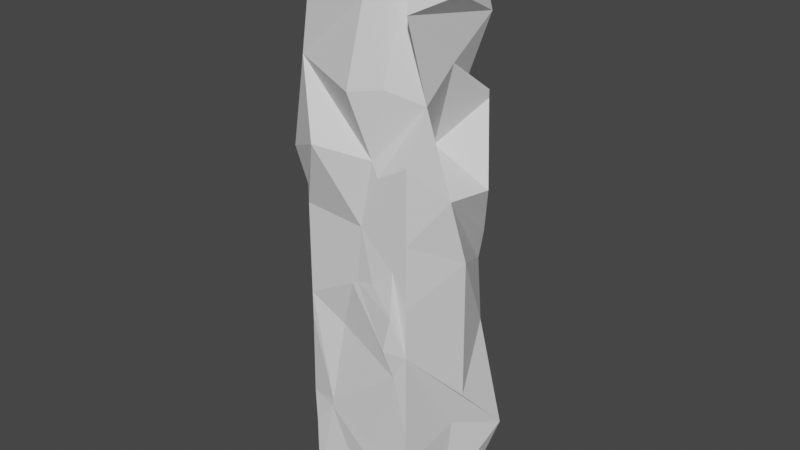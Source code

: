 # Source: future_pillar.blend  (saved by Blender 2.80.75; exported with 4.5.12 LTS)
import bpy
from mathutils import Matrix  # noqa: F401  (used for matrix-valued properties, if any)

bpy.ops.wm.read_factory_settings(use_empty=True)
scene = bpy.context.scene
scene.name = 'Scene'

# ---- collections
col_collection = bpy.data.collections.new('Collection'); scene.collection.children.link(col_collection)

# ---- world
world_world = bpy.data.worlds.new('World'); scene.world = world_world
world_world.use_nodes = True; world_world.node_tree.nodes.clear()
_N = world_world.node_tree.nodes; _L = world_world.node_tree.links
n0 = _N.new('ShaderNodeOutputWorld'); n0.name = 'World Output'; n0.location = (300, 300)
n1 = _N.new('ShaderNodeBackground'); n1.name = 'Background'; n1.location = (10, 300)
n1.inputs[0].default_value = (0.05088, 0.05088, 0.05088, 1.0)
_L.new(n1.outputs[0], n0.inputs[0])
n0.is_active_output = True
world_world.color = (0.05088, 0.05088, 0.05088)
world_world.use_sun_shadow = False
world_world.sun_shadow_jitter_overblur = 0.0

# ---- meshes
me_cube_001 = bpy.data.meshes.new('Cube.001')
me_cube_001.from_pydata([(-1.037, -0.9924, -0.9625), (-0.4925, -0.7755, 1.057), (-1.037, 1.008, -0.9625), (-0.8595, 0.6769, 1.093), (0.9634, -0.9924, -0.9625), (0.6595, -0.5317, 1.009), (0.9634, 1.008, -0.9625), (0.9721, 0.6148, 0.9801), (0.9634, 0.017, -0.9625), (0.9634, 1.008, 0.7704), (0.9634, 1.008, 0.4939), (0.9634, 1.008, 0.03281), (0.9634, 1.008, -0.3078), (1.435, 1.042, -0.6957), (0.9634, -0.9924, 0.8438), (1.062, -0.6595, 0.5668), (0.9634, -0.9924, 0.1364), (0.9634, -0.9924, -0.08758), (0.9634, -0.9924, -0.2638), (1.19, -0.07043, 0.8712), (0.9634, 0.08832, 0.6548), (0.5968, 0.1267, 0.377), (1.318, -0.3797, 0.2609), (1.368, -0.02713, 0.02753), (1.274, 0.1275, -0.4978), (-0.0366, 1.008, 0.03753), (0.4419, 1.008, -0.4409), (-0.212, 1.008, -0.9625), (-0.2662, 1.008, -0.9625), (-1.063, 0.9123, -0.3904), (-0.5962, 1.354, -0.673), (0.6074, 1.381, -0.1245), (-0.01102, 1.008, 1.038), (0.3468, 1.008, 0.4209), (0.6851, 0.6912, 0.5224), (-1.207, 0.9306, 0.1703), (-0.5936, 1.068, 0.2353), (-0.02837, 1.008, 0.3591), (0.9634, 1.008, 0.5222), (-0.1238, 1.525, 0.8255), (0.5537, 1.008, 0.6279), (0.9634, 1.008, 0.2807), (0.06065, 1.008, 0.1348), (-1.037, 1.008, -0.04257), (-0.4154, 1.289, 0.06553), (-0.0345, 1.008, 0.1194), (-1.403, -0.8775, 0.3308), (-0.7484, 0.9082, -0.2379), (-1.037, 1.008, 0.5133), (-1.037, -0.01304, -0.606), (-1.037, -0.9924, -0.264), (-1.209, 0.1779, 0.5124), (-0.8782, 0.09875, -0.01172), (-1.426, 0.172, 0.7934), (-1.037, -0.9924, 0.05251), (-1.037, 1.008, -0.5764), (-1.162, -0.2258, -0.3405), (-1.037, -0.3976, -0.03287), (-1.037, -0.5422, -0.08905), (-1.308, 0.2852, -0.8462), (-1.065, -0.7683, -0.7834), (-1.037, -0.9924, -0.6914), (-1.037, 0.02328, 0.1307), (-1.037, -0.9924, 0.226), (-1.037, 1.008, 0.03836), (-1.472, -0.3146, 0.1161), (-1.037, 0.09204, 0.7452), (-1.223, 0.6965, 0.799), (-0.7993, -1.074, 0.8625), (-1.037, 0.01877, 0.7486), (0.9634, -0.9924, 0.05686), (-1.037, -0.9924, -0.1676), (-0.04785, -0.9924, -0.9625), (0.9634, -0.9924, 0.3912), (-1.186, -0.8683, -0.5883), (0.9634, -0.9924, -0.573), (0.9634, -0.9924, -0.7872), (-1.037, -0.9924, 0.1611), (-1.037, -0.9924, 0.6534), (0.7807, -0.9924, 0.1465), (-0.1412, -0.9924, -0.06712), (0.733, -1.021, -0.3535), (-0.3019, -0.9097, -0.8094), (-0.6401, -0.9924, -0.566), (-0.4575, -0.8551, -0.2598), (-0.0243, -0.9924, -0.05399), (0.233, -0.9924, 0.3071), (0.3054, -0.9924, 0.3795), (0.2929, -1.121, 0.8833), (-0.4957, -1.44, 0.4196), (0.07122, -0.9924, 0.1453), (-0.1099, -0.9924, -0.0358), (0.3174, -1.029, -0.03549), (0.6909, -0.9924, 0.02627), (0.7814, -1.161, -0.1168), (0.6501, -1.19, -0.242), (0.4112, -0.9924, 0.3276), (0.1654, -0.9924, -0.6771), (0.1205, -0.9924, -0.7372), (0.3198, -0.9924, -0.6984), (0.1382, -1.216, -0.876), (0.524, -0.9924, -0.8633), (-0.6684, -0.9924, -0.5943), (1.384, 0.4826, 0.2426), (0.9634, -0.9924, -0.695), (1.076, 0.1022, -0.6281), (0.5372, -0.9924, 0.6113), (0.1418, -1.342, 0.6077)], [], [(0, 61, 60), (2, 30, 28), (6, 13, 8), (4, 101, 72), (2, 28, 27, 6, 8, 4, 72, 0), (7, 32, 3, 1, 5), (8, 13, 24, 18, 105), (24, 13, 12), (12, 31, 11, 22, 23), (23, 22, 16), (23, 17, 24, 12), (17, 18, 24), (18, 75, 104, 105), (17, 23, 16, 70), (16, 22, 21, 15, 73), (15, 20, 14), (14, 19, 5), (5, 19, 7), (7, 19, 9), (9, 19, 14, 20), (9, 20, 10, 38, 34), (10, 20, 15, 21), (10, 21, 103, 41), (21, 22, 103), (7, 40, 39, 32), (6, 26, 31, 12, 13), (3, 36, 35, 48, 67), (28, 30, 25, 26, 27), (27, 26, 6), (31, 26, 25), (25, 42, 41, 11, 31), (29, 30, 2, 55), (32, 39, 3), (34, 33, 40), (35, 36, 44, 43, 64), (36, 37, 45, 44), (37, 33, 42, 45), (3, 39, 37, 36), (40, 7, 9, 34), (39, 40, 33, 37), (41, 42, 33, 34, 38, 10), (43, 44, 25, 30, 29, 47), (44, 45, 25), (45, 42, 25), (46, 78, 68, 69), (3, 67, 66, 53), (47, 29, 55, 56), (53, 1, 3), (53, 66, 69), (51, 48, 62, 65), (52, 62, 64, 43, 47), (49, 59, 60), (49, 50, 58, 56), (52, 57, 54, 77, 63, 65), (56, 58, 57, 47), (47, 57, 52), (56, 55, 59, 49), (54, 57, 58), (58, 50, 71, 54), (60, 59, 2, 0), (59, 55, 2), (60, 61, 74, 50, 49), (65, 62, 52), (65, 63, 46, 51), (64, 62, 48, 35), (69, 68, 1, 53), (69, 66, 51, 46), (66, 67, 48, 51), (72, 101, 100), (100, 101, 76, 99, 98), (98, 99, 97), (97, 99, 75, 81), (81, 75, 18, 95), (95, 18, 94), (94, 18, 17, 70, 93), (93, 70, 79), (79, 70, 16, 73), (73, 15, 106, 87, 96), (96, 87, 86), (86, 87, 107, 78, 89), (89, 78, 46, 63, 77), (77, 54, 71, 80, 91), (91, 80, 85), (85, 80, 84, 81, 95), (84, 80, 71), (84, 71, 50, 74, 83), (83, 74, 102), (102, 74, 61, 0), (0, 72, 100, 82), (82, 100, 98), (82, 98, 97, 83, 102), (82, 102, 0), (83, 97, 81, 84), (85, 95, 94, 92), (92, 94, 93), (92, 93, 79, 96, 86, 90), (90, 86, 89), (90, 89, 77, 91), (90, 91, 85, 92), (78, 88, 1, 68), (1, 88, 5), (88, 107, 106, 5), (96, 79, 73), (75, 99, 76, 104), (76, 101, 4), (41, 103, 11), (103, 22, 11), (105, 104, 76, 4, 8), (78, 107, 88), (106, 15, 14, 5), (106, 107, 87)])
_uv = me_cube_001.uv_layers.new(name='UVMap')
_uv.uv.foreach_set('vector', [0.375, 0.0, 0.4089, 0.0, 0.4152, 0.1106, 0.375, 0.25, 0.4132, 0.2882, 0.375, 0.3463, 0.375, 0.5, 0.4417, 0.5, 0.375, 0.6238, 0.375, 0.75, 0.3874, 0.8049, 0.375, 0.8764, 0.125, 0.5, 0.2213, 0.5, 0.2281, 0.5, 0.375, 0.5, 0.375, 0.6238, 0.375, 0.75, 0.2486, 0.75, 0.125, 0.75, 0.625, 0.5, 0.7468, 0.5, 0.875, 0.5, 0.875, 0.75, 0.625, 0.75, 0.375, 0.6238, 0.4417, 0.5, 0.4591, 0.6018, 0.4623, 0.75, 0.4084, 0.6721, 0.4591, 0.6018, 0.4417, 0.5, 0.4568, 0.5, 0.4568, 0.5, 0.4922, 0.5, 0.4994, 0.5, 0.5081, 0.6683, 0.5002, 0.6954, 0.5002, 0.6954, 0.5081, 0.6683, 0.5124, 0.75, 0.5002, 0.6954, 0.4844, 0.75, 0.4591, 0.6018, 0.4568, 0.5, 0.4844, 0.75, 0.4623, 0.75, 0.4591, 0.6018, 0.4623, 0.75, 0.4237, 0.75, 0.4084, 0.75, 0.4084, 0.6721, 0.4844, 0.75, 0.5002, 0.6954, 0.5124, 0.75, 0.5024, 0.75, 0.5124, 0.75, 0.5081, 0.6683, 0.5256, 0.608, 0.5602, 0.75, 0.5442, 0.75, 0.5602, 0.75, 0.5772, 0.6149, 0.6008, 0.75, 0.6008, 0.75, 0.611, 0.6449, 0.625, 0.75, 0.625, 0.75, 0.611, 0.6449, 0.625, 0.5, 0.625, 0.5, 0.611, 0.6449, 0.5916, 0.5, 0.5916, 0.5, 0.611, 0.6449, 0.6008, 0.75, 0.5772, 0.6149, 0.5916, 0.5, 0.5772, 0.6149, 0.557, 0.5, 0.5606, 0.5, 0.5606, 0.5, 0.557, 0.5, 0.5772, 0.6149, 0.5602, 0.75, 0.5256, 0.608, 0.557, 0.5, 0.5256, 0.608, 0.5154, 0.5659, 0.5304, 0.5, 0.5256, 0.608, 0.5081, 0.6683, 0.5154, 0.5659, 0.625, 0.5, 0.5738, 0.4488, 0.5922, 0.3774, 0.625, 0.3782, 0.375, 0.5, 0.4402, 0.4348, 0.4922, 0.5, 0.4568, 0.5, 0.4417, 0.5, 0.625, 0.25, 0.5344, 0.3406, 0.5194, 0.25, 0.5595, 0.25, 0.5831, 0.25, 0.375, 0.3463, 0.4132, 0.2882, 0.5, 0.375, 0.4402, 0.4348, 0.375, 0.3531, 0.375, 0.3531, 0.4402, 0.4348, 0.375, 0.5, 0.4922, 0.5, 0.4402, 0.4348, 0.5, 0.375, 0.5, 0.375, 0.5122, 0.3872, 0.5304, 0.5, 0.4994, 0.5, 0.4922, 0.5, 0.4383, 0.25, 0.4132, 0.2882, 0.375, 0.25, 0.4233, 0.25, 0.625, 0.3782, 0.5922, 0.3774, 0.625, 0.25, 0.5606, 0.5, 0.5479, 0.4229, 0.5738, 0.4488, 0.5194, 0.25, 0.5344, 0.3406, 0.5088, 0.3662, 0.49, 0.25, 0.5001, 0.25, 0.5344, 0.3406, 0.5402, 0.376, 0.5102, 0.3753, 0.5088, 0.3662, 0.5402, 0.376, 0.5479, 0.4229, 0.5122, 0.3872, 0.5102, 0.3753, 0.625, 0.25, 0.5922, 0.3774, 0.5402, 0.376, 0.5344, 0.3406, 0.5738, 0.4488, 0.625, 0.5, 0.5916, 0.5, 0.5606, 0.5, 0.5922, 0.3774, 0.5738, 0.4488, 0.5479, 0.4229, 0.5402, 0.376, 0.5304, 0.5, 0.5122, 0.3872, 0.5479, 0.4229, 0.5606, 0.5, 0.5606, 0.5, 0.557, 0.5, 0.49, 0.25, 0.5088, 0.3662, 0.5, 0.375, 0.4132, 0.2882, 0.4383, 0.25, 0.466, 0.25, 0.5088, 0.3662, 0.5102, 0.3753, 0.5, 0.375, 0.5102, 0.3753, 0.5122, 0.3872, 0.5, 0.375, 0.552, 0.0, 0.577, 0.0, 0.5948, 0.0, 0.5889, 0.1264, 0.625, 0.25, 0.5831, 0.25, 0.5885, 0.1356, 0.5945, 0.1455, 0.466, 0.25, 0.4383, 0.25, 0.4233, 0.25, 0.4431, 0.187, 0.5945, 0.1455, 0.625, 0.0, 0.625, 0.25, 0.5945, 0.1455, 0.5885, 0.1356, 0.5889, 0.1264, 0.5355, 0.04776, 0.5595, 0.25, 0.5116, 0.127, 0.5129, 0.1135, 0.5099, 0.1224, 0.5116, 0.127, 0.5001, 0.25, 0.49, 0.25, 0.466, 0.25, 0.4196, 0.1224, 0.4164, 0.1314, 0.4152, 0.1106, 0.4196, 0.1224, 0.4623, 0.0, 0.4842, 0.05628, 0.4431, 0.187, 0.5099, 0.1224, 0.4912, 0.07435, 0.5019, 0.0, 0.5154, 0.0, 0.5236, 0.0, 0.5129, 0.1135, 0.4431, 0.187, 0.4842, 0.05628, 0.4912, 0.07435, 0.466, 0.25, 0.466, 0.25, 0.4912, 0.07435, 0.5099, 0.1224, 0.4431, 0.187, 0.4233, 0.25, 0.4164, 0.1314, 0.4196, 0.1224, 0.5019, 0.0, 0.4912, 0.07435, 0.4842, 0.05628, 0.4842, 0.05628, 0.4623, 0.0, 0.4744, 0.0, 0.5019, 0.0, 0.4152, 0.1106, 0.4164, 0.1314, 0.375, 0.25, 0.375, 0.0, 0.4164, 0.1314, 0.4233, 0.25, 0.375, 0.25, 0.4152, 0.1106, 0.4089, 0.0, 0.4314, 0.0, 0.4623, 0.0, 0.4196, 0.1224, 0.5129, 0.1135, 0.5116, 0.127, 0.5099, 0.1224, 0.5129, 0.1135, 0.5236, 0.0, 0.552, 0.0, 0.5355, 0.04776, 0.5001, 0.25, 0.5116, 0.127, 0.5595, 0.25, 0.5194, 0.25, 0.5889, 0.1264, 0.5948, 0.0, 0.625, 0.0, 0.5945, 0.1455, 0.5889, 0.1264, 0.5885, 0.1356, 0.5355, 0.04776, 0.552, 0.0, 0.5885, 0.1356, 0.5831, 0.25, 0.5595, 0.25, 0.5355, 0.04776, 0.375, 0.8764, 0.3874, 0.8049, 0.3994, 0.8582, 0.3994, 0.8582, 0.3874, 0.8049, 0.3969, 0.75, 0.408, 0.8304, 0.4032, 0.8554, 0.4032, 0.8554, 0.408, 0.8304, 0.4107, 0.8498, 0.4107, 0.8498, 0.408, 0.8304, 0.4237, 0.75, 0.4395, 0.8282, 0.4395, 0.8282, 0.4237, 0.75, 0.4623, 0.75, 0.4735, 0.8028, 0.4735, 0.8028, 0.4623, 0.75, 0.4832, 0.7956, 0.4832, 0.7956, 0.4623, 0.75, 0.4844, 0.75, 0.5024, 0.75, 0.4986, 0.7841, 0.4986, 0.7841, 0.5024, 0.75, 0.5136, 0.7728, 0.5136, 0.7728, 0.5024, 0.75, 0.5124, 0.75, 0.5442, 0.75, 0.5442, 0.75, 0.5602, 0.75, 0.5717, 0.8033, 0.5427, 0.8323, 0.5363, 0.819, 0.5363, 0.819, 0.5427, 0.8323, 0.5337, 0.8413, 0.5337, 0.8413, 0.5427, 0.8323, 0.5659, 0.8794, 0.577, 1.0, 0.5278, 0.8927, 0.5278, 0.8927, 0.577, 1.0, 0.552, 1.0, 0.5236, 1.0, 0.5154, 1.0, 0.5154, 1.0, 0.5019, 1.0, 0.4744, 1.0, 0.4869, 0.8881, 0.4908, 0.8842, 0.4908, 0.8842, 0.4869, 0.8881, 0.4886, 0.8735, 0.4886, 0.8735, 0.4869, 0.8881, 0.4576, 0.9174, 0.4395, 0.8282, 0.4735, 0.8028, 0.4576, 0.9174, 0.4869, 0.8881, 0.4744, 1.0, 0.4576, 0.9174, 0.4744, 1.0, 0.4623, 1.0, 0.4314, 1.0, 0.4246, 0.9504, 0.4246, 0.9504, 0.4314, 1.0, 0.421, 0.954, 0.421, 0.954, 0.4314, 1.0, 0.4089, 1.0, 0.375, 1.0, 0.375, 1.0, 0.375, 0.8764, 0.3994, 0.8582, 0.4011, 0.8658, 0.4011, 0.8658, 0.3994, 0.8582, 0.4032, 0.8554, 0.4011, 0.8658, 0.4032, 0.8554, 0.4107, 0.8498, 0.4246, 0.9504, 0.421, 0.954, 0.4011, 0.8658, 0.421, 0.954, 0.375, 1.0, 0.4246, 0.9504, 0.4107, 0.8498, 0.4395, 0.8282, 0.4576, 0.9174, 0.4886, 0.8735, 0.4735, 0.8028, 0.4832, 0.7956, 0.4945, 0.8202, 0.4945, 0.8202, 0.4832, 0.7956, 0.4986, 0.7841, 0.4945, 0.8202, 0.4986, 0.7841, 0.5136, 0.7728, 0.5363, 0.819, 0.5337, 0.8413, 0.5135, 0.8615, 0.5135, 0.8615, 0.5337, 0.8413, 0.5278, 0.8927, 0.5135, 0.8615, 0.5278, 0.8927, 0.5154, 1.0, 0.4908, 0.8842, 0.5135, 0.8615, 0.4908, 0.8842, 0.4886, 0.8735, 0.4945, 0.8202, 0.577, 1.0, 0.5905, 0.9296, 0.625, 1.0, 0.5948, 1.0, 0.625, 1.0, 0.5905, 0.9296, 0.625, 0.75, 0.5905, 0.9296, 0.5659, 0.8794, 0.5717, 0.8033, 0.625, 0.75, 0.5363, 0.819, 0.5136, 0.7728, 0.5442, 0.75, 0.4237, 0.75, 0.408, 0.8304, 0.3969, 0.75, 0.4084, 0.75, 0.3969, 0.75, 0.3874, 0.8049, 0.375, 0.75, 0.5304, 0.5, 0.5154, 0.5659, 0.4994, 0.5, 0.5154, 0.5659, 0.5081, 0.6683, 0.4994, 0.5, 0.4084, 0.6721, 0.4084, 0.75, 0.3969, 0.75, 0.375, 0.75, 0.375, 0.6238, 0.577, 1.0, 0.5659, 0.8794, 0.5905, 0.9296, 0.5717, 0.8033, 0.5602, 0.75, 0.6008, 0.75, 0.625, 0.75, 0.5717, 0.8033, 0.5659, 0.8794, 0.5427, 0.8323])
me_cube_001.use_remesh_preserve_volume = False
me_cube_001.use_remesh_preserve_attributes = False
me_cube_001.use_mirror_vertex_groups = False
me_cube_001.update()

# ---- objects
ob_cube = bpy.data.objects.new('Cube', me_cube_001)

# ---- transforms, parenting, visibility, modifiers, constraints
ob_cube.location = (-1.484, 0.1398, 4.888)
ob_cube.scale = (1.0, 1.0, 5.0)
ob_cube.lock_scale = (True, True, True)
ob_cube.lineart.crease_threshold = 0.0

# ---- collection membership
col_collection.objects.link(ob_cube)

# ---- scene / render settings (as saved in the file)
scene.frame_start = 1; scene.frame_end = 250; scene.frame_set(20)
scene.render.engine = 'BLENDER_EEVEE_NEXT'
scene.cycles.use_denoising = False
scene.cycles.samples = 128
scene.cycles.sampling_pattern = 'TABULATED_SOBOL'
scene.cycles.use_adaptive_sampling = False
scene.cycles.use_light_tree = False
scene.view_settings.view_transform = 'Filmic'
bpy.context.view_layer.update()

# ---- added for rendering (the .blend has no active camera and no usable light): camera, sun
cam_auto = bpy.data.cameras.new('AutoCamera')
cam_auto.lens = 50.0
cam_auto.sensor_width = 36.0
cam_auto.clip_end = 1000.0
ob_auto_camera = bpy.data.objects.new('AutoCamera', cam_auto)
scene.collection.objects.link(ob_auto_camera)
ob_auto_camera.location = (8.75327, -12.1251, 13.4192)
ob_auto_camera.rotation_euler = (1.09748, -7.21219e-08, 0.694738)
scene.camera = ob_auto_camera
light_auto_sun = bpy.data.lights.new('AutoSun', 'SUN')
light_auto_sun.energy = 3.0
light_auto_sun.angle = 0.0523599
ob_auto_sun = bpy.data.objects.new('AutoSun', light_auto_sun)
scene.collection.objects.link(ob_auto_sun)
ob_auto_sun.rotation_euler = (0.872665, 0.174533, 0.523599)
bpy.context.view_layer.update()
